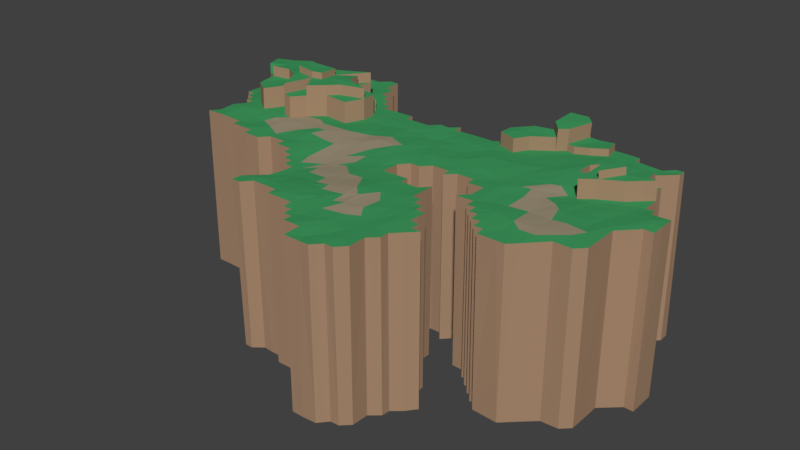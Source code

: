 # Source: island1.blend  (saved by Blender 2.79.0; exported with 4.5.12 LTS)
import bpy
from mathutils import Matrix  # noqa: F401  (used for matrix-valued properties, if any)

bpy.ops.wm.read_factory_settings(use_empty=True)
scene = bpy.context.scene
scene.name = 'Scene'

# ---- collections
col_collection_1 = bpy.data.collections.new('Collection 1'); scene.collection.children.link(col_collection_1)

# ---- materials (node trees are filled in below, after node groups)
mat_stone = bpy.data.materials.new('stone')
mat_stone.alpha_threshold = 0.0
mat_stone.use_transparent_shadow = False
mat_stone.diffuse_color = (0.3844, 0.244, 0.1528, 1.0)
mat_stone.roughness = 0.5
mat_stone.specular_intensity = 0.0
mat_grass = bpy.data.materials.new('grass')
mat_grass.alpha_threshold = 0.0
mat_grass.use_transparent_shadow = False
mat_grass.diffuse_color = (0.04993, 0.3185, 0.1117, 1.0)
mat_grass.roughness = 0.5
mat_grass.specular_intensity = 0.0
mat_path = bpy.data.materials.new('path')
mat_path.alpha_threshold = 0.0
mat_path.use_transparent_shadow = False
mat_path.diffuse_color = (0.3343, 0.2819, 0.1908, 1.0)
mat_path.roughness = 0.5
mat_path.specular_intensity = 0.0

# ---- material node trees

# ---- world
world_world = bpy.data.worlds.new('World'); scene.world = world_world
world_world.color = (0.05088, 0.05088, 0.05088)
world_world.use_sun_shadow = False
world_world.sun_shadow_jitter_overblur = 0.0
world_world.cycles.sampling_method = 'MANUAL'

# ---- meshes
me_plane_002 = bpy.data.meshes.new('Plane.002')
me_plane_002.from_pydata([(-0.6243, 0.3757, 0.001959), (0.6262, 0.6245, -0.001691), (-0.000302, -0.1253, -0.0009062), (-0.344, 0.1221, -0.002808), (0.123, 0.6202, 0.003427), (-0.2493, 0.657, -0.002354), (-0.6234, 0.219, 0.001868), (0.8775, 0.7479, -0.003119), (0.8764, 0.6286, -0.001831), (-0.2512, 0.1232, -0.00113), (0.4394, -0.02946, -0.004811), (0.1889, 0.1869, 0.0004799), (-0.2492, 0.6883, -0.000809), (-0.5008, 0.1868, -0.00108), (0.7494, 0.5639, -0.001265), (0.3124, 0.3124, -0.0005135), (0.5002, 0.8127, -0.0004682), (0.5012, -0.06199, -0.0008638), (0.9372, 0.4375, 0.0009763), (0.03133, 0.5607, 0.002199), (0.8114, 0.7526, -0.003818), (0.2482, 0.1857, 0.001841), (0.4378, 0.1876, 0.0002312), (0.3761, 0.06362, -0.003358), (0.1248, -0.1877, -0.0004779), (0.3119, -0.3112, 0.001179), (0.8748, 0.5309, 0.001061), (0.8143, 0.6832, -0.00382), (0.5626, 0.1251, 0.0003091), (0.813, 0.1237, -0.001843), (-0.6874, 0.6251, 0.0002557), (-0.6051, 0.1879, 0.0003857), (-0.1862, 0.6263, -0.001339), (0.3734, 0.6882, -0.002309), (-0.06076, -0.1263, -0.001205), (-0.1225, 0.5947, -0.00141), (-0.06314, 0.5619, 0.001657), (0.6246, 0.562, 0.001198), (0.4387, -0.1253, -0.001616), (-0.1245, 0.063, 0.001493), (0.7182, 0.7504, 0.001727), (0.4685, 0.219, -0.000418), (-0.4382, 0.7826, -0.001627), (-0.1534, -0.1534, 0.002834), (1.002, 0.3417, -0.002635), (0.4986, 0.1549, -0.001392), (0.5003, 0.8441, -0.0003497), (0.09518, 0.5903, 0.005052), (0.4039, -0.2487, 0.002623), (0.1568, -0.2495, 0.0005369), (0.2491, 0.1552, 0.002324), (-0.1568, 0.0933, -0.001253), (0.4079, 0.0329, -0.004963), (0.4074, 0.2824, 0.001159), (0.1561, -0.2189, -0.0005755), (0.3737, -0.2781, 0.002729), (0.3429, -0.2793, 0.002897), (0.9047, 0.5301, 0.0009401), (0.8775, 0.7838, -0.00254), (0.5305, 0.1555, -0.002371), (0.5309, 0.1246, -0.0003949), (0.875, 0.1245, -0.0002038), (-0.6241, 0.3447, 0.0009031), (0.1561, 0.2498, -0.000471), (0.469, 0.844, -0.0006081), (0.1234, 0.5921, 0.004889), (0.2216, 0.5936, -0.0001114), (-0.4079, 0.1233, -0.001678), (0.6285, 0.03469, 0.004038), (0.6554, 0.5309, 0.001767), (-0.1182, -0.09119, 0.00323), (1.002, 0.4386, -0.001387), (0.5943, 0.09431, 0.001679), (0.6568, 0.655, -0.001852), (0.1559, 0.1872, 0.001015), (0.0007131, -0.1555, 0.0007131), (-0.5005, 0.1557, -0.001398), (0.4058, 0.7502, -0.0001941), (0.9061, 0.2444, -0.0005539), (0.8131, 0.5631, -0.000175), (0.09381, -0.1562, 0.0001721), (0.3439, 0.09387, -0.0003622), (-0.3747, 0.7807, 0.0008629), (0.4708, -0.02915, -0.002099), (0.2186, -0.2502, -0.0003377), (-0.2821, 0.7491, 0.0008602), (0.5316, 0.7811, 0.0006764), (0.7167, 0.7786, 0.002328), (0.3766, 0.09537, -0.001622), (0.343, 0.1856, 0.0007102), (0.1249, -0.2188, -0.0004689), (0.9687, 0.3422, -0.001716), (-0.7204, 0.6579, -0.001677), (-0.719, 0.6247, -0.0002632), (-0.6242, 0.718, 0.0003269), (-0.6243, 0.281, 0.0006111), (-0.2174, 0.6576, -0.001319), (-0.2181, 0.6257, -0.002077), (0.3746, 0.7189, -0.0003849), (-0.0938, -0.1249, 0.0001857), (-0.126, -0.1538, 0.00216), (-0.6558, 0.3754, 0.0004056), (0.6267, 0.06421, 0.004361), (0.6265, 0.5938, -0.001517), (-0.122, 0.0342, 0.002954), (-0.1518, -0.1269, 0.003938), (-0.09166, 0.03318, 0.005684), (-0.1563, 0.06245, -5.406e-05), (0.05776, -0.1554, 0.001116), (0.405, -0.1872, 0.001922), (0.4377, -0.1563, -0.0001695), (0.7185, 0.532, -0.00103), (0.655, 0.5613, 0.001229), (0.7518, 0.654, -0.002321), (0.7189, 0.03169, 0.0003578), (-0.6873, 0.5254, 0.0002573), (-0.6885, 0.4066, -0.001315), (-0.6561, 0.4064, 0.0004492), (-0.4066, 0.1559, -0.0011), (-0.06357, 0.5927, 0.001069), (0.2501, 0.3128, 0.0003073), (0.0639, 0.5904, 0.002969), (0.1666, 0.5924, 0.001125), (0.3212, 0.6317, 0.001696), (0.4053, 0.8134, -0.001748), (0.469, 0.8762, -0.0009714), (-0.2815, 0.6879, -0.0008223), (-0.6554, 0.1879, 0.000618), (-0.593, 0.3445, 0.00226), (-0.5927, 0.3121, 0.001484), (-0.551, 0.7182, 0.0003494), (-0.6877, 0.6566, -0.0005543), (0.9061, 0.2815, 0.0002483), (0.7743, 0.08601, -0.0006314), (0.9063, 0.1555, -0.0006757), (0.9365, 0.4678, 0.0009876), (0.9052, 0.4677, 0.003388), (0.5635, 0.09472, 0.0009735), (0.2631, -0.3127, -0.0005779), (0.0948, -0.1865, 0.001048), (0.4692, 0.2822, 0.001678), (0.4068, 0.3131, 0.00143), (0.3123, 0.1537, 0.002897), (0.4396, 0.0334, -0.002146), (0.4095, 0.06572, -0.003224), (0.4993, 0.1864, -0.001743), (-0.5001, 0.719, -0.0004232), (-0.3424, 0.8092, 0.002893), (-0.312, 0.1549, -0.001904), (-0.2509, 0.1553, -0.001571), (-0.1889, 0.124, -0.003049), (0.5972, 0.7802, 0.001058), (0.5312, 0.8125, 3.768e-05), (-0.1891, 0.0921, -0.001647), (-0.3145, 0.8096, 0.002545), (-0.3135, 0.7493, 0.001738), (0.3437, 0.3127, 0.0003096), (0.3124, 0.2809, -0.0002408), (0.2189, -0.3125, 0.0001), (0.7826, 0.6842, -0.004854), (0.8425, 0.7842, -0.002587), (-0.6859, 0.5781, 0.001768), (-0.186, 0.5951, -0.002513), (0.188, 0.2801, -0.001651), (0.2184, 0.2807, -0.0002988), (0.2818, 0.5921, 0.002733), (0.5959, 0.06464, 0.002145), (0.4708, -0.0958, -0.002893), (0.4699, -0.06131, -0.003583), (-0.09136, -0.06349, 0.003495), (-0.08868, -0.01223, 0.004382), (-0.03537, -0.04197, 0.5965), (-0.009193, -0.002038, 0.5944), (-0.5016, 0.5641, 0.7111), (-0.01071, 0.4886, 0.6002), (0.7255, 0.7217, 0.5992), (0.7185, 0.7494, 0.598), (0.7717, 0.5008, 0.6906), (0.4995, 0.2511, 0.6015), (0.7383, 0.2334, 0.5988), (-0.4824, 0.2532, 0.5975), (-0.4447, 0.4353, 0.7174), (0.2569, 0.5292, 0.6013), (-0.6215, 0.5052, 0.7103), (-0.2792, 0.2468, 0.6019), (-0.2155, 0.25, 0.6068), (0.5296, 0.7795, 0.595), (-0.1572, -0.1572, 0.5999), (-0.09708, -0.09828, 0.6026), (1.002, 0.3417, 0.6011), (1.004, 0.3893, 0.6038), (0.3441, 0.3447, 0.5997), (0.3794, 0.3887, 0.6038), (0.002296, 0.3609, 0.6049), (0.5919, 0.09262, 0.6024), (-0.264, 0.496, 0.7135), (-0.1357, 0.5258, 0.5966), (-0.1207, 0.4784, 0.5954), (0.6276, 0.624, 0.6025), (-0.4032, 0.6099, 0.5989), (0.0902, 0.1011, 0.5987), (0.1402, 0.1058, 0.5991), (0.004181, 0.1377, 0.5918), (0.09821, -0.001237, 0.6013), (-0.6222, 0.5027, 0.5978), (0.09383, 0.5936, 0.5987), (0.1244, 0.6236, 0.598), (0.1556, 0.2503, 0.598), (0.2532, 0.3802, 0.6002), (0.07993, 0.3689, 0.6045), (-0.2443, 0.3418, 0.6039), (0.8594, 0.2269, 0.6019), (0.5859, 0.3598, 0.6028), (0.5944, 0.2273, 0.5994), (0.8438, 0.75, 0.593), (0.8708, 0.7517, 0.5953), (0.4083, -0.2513, 0.6014), (0.36, -0.2323, 0.6012), (-0.3117, 0.8136, 0.5999), (-0.1556, 0.09437, 0.5971), (-0.1079, 0.1269, 0.5931), (-0.1508, 0.2417, 0.6029), (-0.1045, 0.2428, 0.6), (-0.3943, 0.7344, 0.5991), (0.3782, 0.02176, 0.6027), (0.4078, 0.03281, 0.6037), (0.2506, 0.1569, 0.6001), (0.4641, 0.3633, 0.6007), (0.0933, -0.1569, 0.6005), (0.3752, -0.2818, 0.5995), (0.3437, -0.2811, 0.5988), (0.8751, 0.5313, 0.5992), (0.9057, 0.5309, 0.5991), (0.8716, 0.7778, 0.5956), (0.765, 0.4006, 0.5953), (0.8745, 0.1256, 0.598), (0.9694, 0.3758, 0.6056), (-0.6249, 0.3438, 0.5989), (-0.625, 0.375, 0.599), (-0.1365, 0.3513, 0.602), (-0.2788, 0.3623, 0.6033), (-0.5633, 0.4243, 0.7168), (-0.4059, 0.3183, 0.6032), (0.1339, 0.4956, 0.5955), (0.1278, 0.3704, 0.6008), (0.53, 0.6854, 0.6177), (0.1246, 0.5926, 0.597), (-0.0009352, -0.1258, 0.6009), (0.4634, 0.5994, 0.5965), (0.2812, 0.3997, 0.6005), (0.3611, 0.4704, 0.605), (-0.3737, 0.2154, 0.5993), (-0.4047, 0.1265, 0.5974), (-0.3448, 0.1276, 0.5961), (0.6579, 0.5321, 0.6015), (0.03675, -0.109, 0.6033), (0.211, 0.1125, 0.6011), (-0.09713, 0.08024, 0.5916), (-0.0296, 0.09056, 0.5895), (-0.06339, -0.02652, 0.5945), (1.003, 0.4403, 0.6018), (0.4042, 0.3834, 0.6032), (0.4491, 0.4517, 0.6043), (0.4102, -0.01528, 0.6031), (0.4407, 0.0, 0.6022), (-0.08877, 0.4711, 0.5961), (-0.05408, 0.5313, 0.6008), (0.6569, 0.6533, 0.6026), (0.7315, 0.6877, 0.6022), (0.1556, 0.1876, 0.5982), (0.1829, -0.001457, 0.6069), (0.6881, 0.4749, 0.598), (0.852, 0.3231, 0.5994), (0.8067, 0.2975, 0.601), (-0.657, 0.5292, 0.595), (-0.49, 0.7004, 0.6009), (-0.4978, 0.1584, 0.5968), (-0.4526, 0.4704, 0.714), (-0.3413, 0.4399, 0.7128), (0.5009, 0.6911, 0.593), (0.4051, 0.7505, 0.6007), (-0.2503, 0.656, 0.5981), (-0.2497, 0.6878, 0.5993), (-0.3167, 0.1862, 0.5974), (-0.2295, 0.2981, 0.6058), (-0.5709, 0.2346, 0.6001), (0.5454, 0.2178, 0.5995), (0.8385, 0.5854, 0.5963), (0.8126, 0.5622, 0.5986), (0.3171, -0.2246, 0.598), (0.2534, 0.05845, 0.6021), (0.2876, 0.01424, 0.6008), (-0.2246, 0.1857, 0.5997), (-0.06058, 0.2419, 0.5968), (0.6624, 0.1566, 0.6011), (-0.1764, 0.5211, 0.5961), (0.2186, 0.4998, 0.5987), (0.4991, 0.8115, 0.5967), (0.5252, 0.5197, 0.6013), (0.5604, 0.5733, 0.5998), (-0.3696, 0.5471, 0.7115), (0.05065, 0.03863, 0.5957), (0.04889, -0.003735, 0.5966), (0.003117, -0.04229, 0.5994), (0.4703, -0.02971, 0.6005), (-0.4328, 0.5367, 0.7142), (0.4509, 0.525, 0.6004), (0.5155, 0.6026, 0.5981), (0.01492, 0.2885, 0.5989), (-0.2373, 0.5345, 0.5966), (0.781, 0.2397, 0.6003), (0.659, 0.2389, 0.5968), (0.8135, 0.7463, 0.5939), (0.2484, -0.07485, 0.6045), (0.2193, -0.2502, 0.5991), (0.4672, 0.2194, 0.6013), (0.4351, 0.1862, 0.6008), (-0.3124, 0.7501, 0.5992), (0.5608, 0.645, 0.5968), (0.632, 0.6733, 0.6022), (0.6341, 0.7265, 0.5989), (0.5308, 0.6856, 0.5924), (0.5807, 0.6991, 0.5968), (-0.05965, 0.3167, 0.6003), (-0.06573, 0.4116, 0.5989), (-0.06122, 0.3734, 0.5992), (-0.1535, 0.1299, 0.5981), (-0.4575, 0.6673, 0.6003), (0.3777, 0.09646, 0.6017), (0.3458, 0.09513, 0.6029), (0.3124, 0.1566, 0.5992), (0.407, 0.2818, 0.598), (0.1749, -0.1886, 0.5967), (0.19, -0.1282, 0.5996), (0.1257, -0.2181, 0.5983), (0.1253, -0.1872, 0.5981), (0.3762, -0.03659, 0.6005), (0.3452, -0.09209, 0.5988), (0.2713, -0.1163, 0.6015), (0.8732, 0.5787, 0.5967), (0.8105, 0.6892, 0.597), (0.5957, 0.1657, 0.6039), (0.4992, 0.1864, 0.6011), (0.5612, 0.1237, 0.6029), (0.6936, 0.3262, 0.5985), (0.7134, 0.4071, 0.5922), (0.6532, 0.3072, 0.5983), (0.8365, 0.4673, 0.5987), (0.8125, 0.4375, 0.5959), (0.7983, 0.3364, 0.5996), (0.8126, 0.1247, 0.5994), (0.97, 0.3408, 0.6033), (0.9086, 0.2795, 0.6021), (-0.7206, 0.6231, 0.6009), (-0.6893, 0.6238, 0.6028), (-0.6245, 0.7174, 0.5979), (-0.6292, 0.663, 0.6002), (-0.5717, 0.2847, 0.6026), (-0.5923, 0.4004, 0.6025), (-0.5549, 0.3465, 0.6018), (-0.2033, 0.4016, 0.5973), (-0.3417, 0.3602, 0.5996), (-0.3765, 0.3132, 0.6009), (-0.3017, 0.3052, 0.6033), (-0.4406, 0.4018, 0.606), (-0.2196, 0.6241, 0.5964), (-0.1894, 0.6231, 0.5971), (-0.2633, 0.607, 0.7101), (-0.3417, 0.6254, 0.5995), (0.005842, 0.4014, 0.6025), (0.1297, 0.2789, 0.6013), (0.1689, 0.3415, 0.6008), (0.1853, 0.3684, 0.6011), (0.03467, 0.1492, 0.5928), (0.03809, 0.1863, 0.5939), (0.3744, 0.719, 0.5995), (0.3742, 0.6878, 0.6001), (-0.09224, -0.1272, 0.6025), (0.3807, 0.5584, 0.5987), (0.4095, 0.6085, 0.5979), (0.3292, 0.4302, 0.6045), (-0.1163, 0.5929, 0.5984), (-0.06175, 0.5635, 0.6002), (-0.4499, 0.1582, 0.597), (-0.4239, 0.5026, 0.713), (-0.5613, 0.6257, 0.5968), (-0.6209, 0.4442, 0.6006), (0.7016, 0.1237, 0.5999), (0.6239, 0.06209, 0.6001), (0.7322, 0.08671, 0.5978), (0.689, 0.03209, 0.5978), (0.6108, 0.4249, 0.6031), (0.5558, 0.3549, 0.6038), (0.6273, 0.5641, 0.6031), (0.3365, -0.1795, 0.5993), (0.1009, -0.0334, 0.5995), (0.1321, -0.07663, 0.6013), (0.04078, -0.0678, 0.6021), (0.07835, -0.1153, 0.6034), (0.1828, 0.03158, 0.6072), (-0.123, 0.03324, 0.597), (-0.1238, 0.06372, 0.5953), (-0.09172, 0.03328, 0.5929), (-0.03583, 0.1215, 0.5887), (-0.06268, 0.1665, 0.5914), (-0.0242, 0.1663, 0.5916), (-0.01701, 0.2005, 0.5944), (-0.155, 0.06377, 0.5977), (0.2166, -0.001827, 0.6055), (0.2499, 0.1868, 0.5995), (0.1851, -0.02775, 0.6054), (0.1555, -0.0712, 0.6018), (0.4073, -0.1879, 0.6005), (0.4381, -0.1565, 0.5995), (0.4378, -0.1245, 0.5992), (0.384, -0.119, 0.6), (0.7192, 0.5307, 0.5984), (0.6587, 0.565, 0.6015), (0.5055, 0.3211, 0.6026), (0.5914, 0.4535, 0.6036), (0.5199, 0.3932, 0.6025), (0.6408, 0.4381, 0.6014), (0.7427, 0.05816, 0.5965), (0.6694, 0.09506, 0.5982), (-0.6835, 0.522, 0.5947), (-0.6849, 0.4085, 0.5963), (-0.6552, 0.4072, 0.5962), (-0.6559, 0.4591, 0.5967), (-0.5582, 0.5803, 0.595), (-0.6857, 0.5625, 0.5972), (-0.6227, 0.5817, 0.5967), (-0.4987, 0.1894, 0.5951), (-0.4339, 0.2459, 0.5958), (-0.4539, 0.201, 0.5949), (0.3188, 0.5242, 0.6009), (0.3154, 0.3647, 0.5998), (0.4751, 0.663, 0.5947), (-0.02956, -0.09433, 0.6003), (0.03092, 0.5633, 0.6002), (0.1561, 0.5568, 0.598), (0.2003, 0.5939, 0.5989), (0.06124, 0.5507, 0.6007), (0.1192, 0.5434, 0.5976), (0.4122, 0.7274, 0.601), (0.4386, 0.7035, 0.5995), (0.3186, 0.6292, 0.5976), (0.405, 0.8129, 0.6), (0.4687, 0.8756, 0.5991), (0.03726, 0.24, 0.5968), (0.1026, 0.1565, 0.5969), (0.1215, 0.2111, 0.5981), (0.2441, 0.452, 0.5974), (0.06513, 0.3027, 0.6033), (0.09633, 0.298, 0.6026), (0.004425, 0.4865, 0.6003), (0.09074, 0.4816, 0.5977), (0.0608, 0.3461, 0.6048), (-0.2809, 0.6877, 0.5997), (-0.2639, 0.6044, 0.5976), (-0.3171, 0.4698, 0.7122), (-0.3427, 0.5089, 0.7092), (-0.4986, 0.4391, 0.714), (-0.4812, 0.5034, 0.7118), (-0.3659, 0.2723, 0.6019), (-0.5376, 0.4778, 0.7127), (-0.2878, 0.4035, 0.6009), (-0.1464, 0.4337, 0.5975), (-0.1736, 0.4677, 0.5974), (-0.5897, 0.1883, 0.5989), (-0.6523, 0.1895, 0.5962), (-0.5639, 0.4218, 0.6043), (-0.5944, 0.3431, 0.6011), (-0.5953, 0.3132, 0.6013), (-0.5622, 0.6706, 0.5973), (-0.5648, 0.7177, 0.5977), (-0.6883, 0.6576, 0.6011), (0.8963, 0.3008, 0.6032), (0.9653, 0.4054, 0.6057), (0.8336, 0.1849, 0.6022), (0.7575, 0.1228, 0.6015), (0.9062, 0.1565, 0.5983), (0.7509, 0.2858, 0.6001), (0.8461, 0.4393, 0.5977), (0.9373, 0.4685, 0.5988), (0.9384, 0.4391, 0.6014), (0.9059, 0.4684, 0.5979), (0.8878, 0.4215, 0.5996), (0.596, 0.3045, 0.6007), (0.547, 0.2924, 0.6), (0.6455, 0.3466, 0.598), (0.7177, 0.3025, 0.6), (0.7734, 0.5634, 0.5999), (0.7496, 0.5634, 0.5998), (0.2739, -0.3102, 0.5962), (0.2703, -0.2762, 0.5949), (0.2639, -0.1622, 0.6003), (0.2755, -0.2055, 0.5991), (0.3102, -0.09302, 0.5998), (0.4388, -0.03007, 0.6026), (0.1808, -0.2509, 0.5999), (0.2178, -0.1809, 0.5989), (0.4065, 0.3128, 0.5982), (0.2801, 0.08287, 0.6013), (0.3445, 0.1892, 0.5998), (0.4405, 0.03425, 0.602), (0.4091, 0.0653, 0.6018), (-0.3765, 0.6783, 0.598), (-0.4661, 0.6009, 0.5984), (-0.3444, 0.8142, 0.6005), (-0.313, 0.1574, 0.5973), (-0.2497, 0.157, 0.5983), (-0.2812, 0.1875, 0.5972), (-0.1875, 0.1248, 0.5994), (-0.184, 0.1995, 0.6019), (-0.1957, 0.2984, 0.6062), (-0.09659, 0.2886, 0.6004), (0.5286, 0.8098, 0.5963), (-0.05917, 0.2795, 0.5989), (0.3763, 0.06377, 0.6027), (0.3447, 0.003408, 0.6013), (0.3447, 0.3137, 0.5982), (0.2227, -0.0639, 0.6047), (0.1848, -0.07464, 0.602), (0.2823, -0.05231, 0.6025), (0.7722, 0.5622, 0.6918), (0.8046, 0.7137, 0.5952), (0.7812, 0.6876, 0.5988), (0.8456, 0.7768, 0.5951), (0.685, 0.4046, 0.5941), (0.7638, 0.4373, 0.5953), (0.7327, 0.1581, 0.6014), (0.8378, 0.2611, 0.6003), (-0.5026, 0.3119, 0.6019), (-0.4133, 0.2846, 0.6012), (-0.4397, 0.3176, 0.6038), (-0.2026, 0.5621, 0.5951), (-0.1884, 0.5929, 0.5969), (-0.2756, 0.5489, 0.5968), (0.1493, 0.4409, 0.5985), (0.1876, 0.2811, 0.5992), (0.2185, 0.2819, 0.5985), (0.2499, 0.3126, 0.5988), (0.4373, 0.7987, 0.6008), (0.3186, 0.579, 0.5995), (0.1938, 0.5539, 0.5999), (0.2624, 0.5572, 0.601), (0.4424, 0.4792, 0.6037), (-0.5022, 0.5615, 0.5986), (-0.5981, 0.4402, 0.6023), (0.5922, 0.06093, 0.6006), (0.5057, 0.4293, 0.6024), (0.5759, 0.5279, 0.6037), (0.4696, -0.09464, 0.6002), (0.4694, -0.06185, 0.6009), (0.05094, -0.02514, 0.5984), (0.08998, 0.04482, 0.5996), (-0.06422, 0.05027, 0.59), (-0.02526, 0.04312, 0.5916), (-0.2807, 0.7506, 0.5994), (-0.5007, 0.7199, 0.6007), (0.3125, 0.3122, 0.5995), (0.498, 0.1542, 0.601), (0.4986, 0.8423, 0.5975), (-0.0896, 0.0, 0.5948), (0.2808, 0.5936, 0.5994), (0.1557, -0.2505, 0.5995), (0.1566, -0.2184, 0.598), (0.312, -0.3113, 0.5979), (0.5302, 0.1552, 0.6023), (0.5288, 0.1225, 0.6014), (0.4688, 0.8438, 0.5991), (0.6246, 0.03082, 0.5994), (-0.6242, 0.2177, 0.5976), (0.8744, 0.6235, 0.598), (-0.2495, 0.1255, 0.5985), (0.625, 0.7803, 0.598), (0.6734, 0.7807, 0.5985), (-0.6253, 0.2814, 0.5992), (-0.22, 0.655, 0.5977), (-0.1238, -0.1591, 0.6015), (-0.6543, 0.3769, 0.5971), (-0.1563, -0.1233, 0.6002), (-0.001452, -0.1579, 0.6012), (0.7491, 0.6533, 0.6015), (0.718, 0.03307, 0.5974), (-0.405, 0.1567, 0.5976), (-0.06196, 0.5933, 0.5997), (0.06194, 0.5951, 0.6002), (0.5603, 0.09155, 0.6012), (0.09422, -0.187, 0.5985), (0.468, 0.2806, 0.6005), (-0.4382, 0.7828, 0.6004), (-0.376, 0.7824, 0.6007), (0.5709, 0.7778, 0.5949), (0.7171, 0.7796, 0.5973), (-0.1869, 0.09431, 0.5984), (0.3128, 0.2819, 0.5985), (0.2198, -0.3114, 0.5979), (0.502, -0.06167, 0.6004), (-0.09387, -0.06201, 0.5994), (-0.7211, 0.6586, 0.6013), (0.7188, 0.5304, 0.6637), (0.7726, 0.5017, 0.6641), (0.7731, 0.5631, 0.6652), (0.8156, 0.5041, 0.6656), (0.9054, 0.5305, 0.6644), (0.8381, 0.585, 0.6616), (0.8123, 0.5619, 0.6639), (0.8729, 0.5783, 0.662), (0.8747, 0.5309, 0.6645), (0.8361, 0.4669, 0.664), (0.7635, 0.4369, 0.6606), (0.7131, 0.4067, 0.6575), (0.8147, 0.5032, 0.6921), (0.7626, 0.4361, 0.6872), (0.382, 0.5574, 0.6476), (0.3766, 0.6419, 0.648), (0.3756, 0.6868, 0.6491), (0.4109, 0.6075, 0.6468), (0.4765, 0.662, 0.6437), (0.44, 0.7025, 0.6484), (0.3199, 0.578, 0.6484), (0.32, 0.6282, 0.6466), (0.5001, 0.6909, 0.6183), (0.5799, 0.6989, 0.6221), (0.5379, 0.7204, 0.6185), (0.5625, 0.749, 0.6188), (0.6333, 0.7263, 0.6242), (0.5288, 0.7793, 0.6203), (0.6242, 0.7801, 0.6233), (0.5701, 0.7776, 0.6201), (0.4448, 0.7015, 0.678), (0.5358, 0.7775, 0.6736), (0.4812, 0.6611, 0.6733), (0.507, 0.6891, 0.6715), (0.5052, 0.8095, 0.6753), (0.4434, 0.7967, 0.6794), (-0.5377, 0.477, 0.6759), (-0.3762, 0.4287, 0.7372), (-0.4988, 0.4383, 0.6772), (-0.5021, 0.3136, 0.6777), (-0.5544, 0.3482, 0.6776), (-0.3429, 0.5081, 0.6724), (-0.342, 0.5101, 0.7323), (-0.2642, 0.4952, 0.6767), (-0.1759, 0.5228, 0.6719), (-0.3405, 0.441, 0.7359), (-0.2368, 0.5362, 0.6723), (-0.2751, 0.5506, 0.6725), (-0.2028, 0.4033, 0.673), (-0.1731, 0.4694, 0.6731), (-0.2634, 0.6062, 0.6733), (-0.433, 0.5358, 0.6774), (-0.3697, 0.5463, 0.6747), (-0.3871, 0.4709, 0.7352), (-0.263, 0.6047, 0.6389), (-0.5634, 0.4235, 0.68), (-0.4027, 0.6116, 0.6747), (-0.6217, 0.5044, 0.6735), (-0.2017, 0.5623, 0.6364), (-0.2747, 0.5491, 0.6381), (-0.5017, 0.5632, 0.6743), (-0.3772, 0.4267, 0.6773), (-0.3412, 0.3619, 0.6753), (-0.376, 0.315, 0.6766), (-0.4401, 0.4035, 0.6817), (-0.3412, 0.6272, 0.6752), (-0.2583, 0.4394, 0.6755), (-0.2873, 0.4052, 0.6767), (-0.5976, 0.4419, 0.678), (-0.5577, 0.582, 0.6707), (-0.4656, 0.6026, 0.6742), (-0.5558, 0.5283, 0.6743), (-0.4054, 0.32, 0.6789), (-0.2363, 0.5348, 0.6379), (-0.377, 0.4275, 0.7141), (-0.341, 0.3628, 0.7121), (-0.4399, 0.4043, 0.7185), (-0.2582, 0.4402, 0.7123), (-0.2872, 0.406, 0.7134), (-0.1729, 0.4703, 0.7099), (-0.275, 0.5514, 0.7093), (-0.5975, 0.4427, 0.7148), (-0.5556, 0.5291, 0.711), (-0.2628, 0.4718, 0.7142), (-0.4052, 0.3209, 0.7157), (-0.4518, 0.4716, 0.7372), (-0.444, 0.4365, 0.7405), (-0.4231, 0.5037, 0.7361)], [], [(172, 302, 301), (172, 303, 302), (546, 262, 298), (278, 676, 679), (444, 436, 633, 631), (182, 296, 451), (180, 534, 532), (180, 532, 285), (179, 310, 481), (176, 175, 312), (290, 521, 291), (290, 408, 521), (406, 308, 517), (320, 576, 575), (198, 319, 318), (222, 515, 221), (193, 369, 325), (574, 513, 510), (574, 512, 513), (223, 218, 592), (224, 263, 225), (256, 290, 330), (192, 191, 261), (338, 500, 495), (338, 333, 500), (224, 336, 263), (224, 337, 336), (234, 345, 344), (232, 347, 482), (486, 272, 477), (354, 473, 356), (572, 357, 577), (210, 360, 465), (278, 679, 459), (461, 677, 181), (458, 578, 281), (458, 365, 578), (384, 300, 305), (450, 370, 453), (201, 449, 200), (243, 442, 455), (243, 439, 442), (188, 579, 377), (253, 283, 585), (507, 275, 428), (238, 426, 580), (204, 274, 427), (194, 388, 294), (420, 418, 392), (203, 395, 270), (247, 582, 255), (203, 270, 399), (188, 581, 187), (403, 404, 220), (403, 405, 404), (556, 258, 403), (401, 257, 407), (201, 256, 409), (396, 395, 398), (397, 255, 398), (270, 410, 408), (394, 496, 289), (390, 422, 389), (388, 571, 423), (275, 559, 473), (433, 383, 251), (431, 432, 180), (431, 433, 432), (435, 380, 249), (378, 379, 618, 615), (259, 188, 171), (377, 247, 437), (441, 438, 174), (441, 587, 438), (442, 439, 246), (454, 442, 441), (376, 443, 375), (376, 444, 443), (542, 570, 447), (453, 371, 244), (448, 453, 452), (209, 369, 193), (538, 243, 455), (452, 456, 308), (209, 193, 456), (300, 460, 367), (278, 459, 460), (675, 278, 646, 638), (181, 675, 638, 687), (459, 684, 195), (677, 685, 675), (277, 384, 462), (461, 277, 462), (283, 184, 363), (465, 361, 240), (277, 181, 687, 686), (684, 680, 195), (466, 265, 197), (466, 324, 265), (324, 174, 265), (467, 360, 466), (461, 462, 464), (469, 285, 572), (469, 468, 285), (468, 431, 285), (359, 470, 358), (356, 473, 355), (477, 476, 236), (480, 478, 235), (348, 234, 482), (344, 346, 311), (345, 528, 489), (343, 588, 194), (342, 568, 341), (567, 494, 493), (338, 495, 337), (336, 337, 415), (264, 263, 498), (336, 415, 263), (495, 499, 496), (495, 500, 499), (332, 566, 499), (331, 418, 420), (261, 191, 227), (261, 227, 550), (330, 502, 329), (518, 224, 505), (507, 199, 327), (275, 591, 559), (275, 592, 591), (292, 185, 511), (404, 406, 293), (513, 512, 221), (369, 454, 174), (185, 515, 514), (593, 186, 628, 630), (320, 575, 629, 627), (575, 593, 630, 629), (268, 319, 267), (268, 175, 319), (293, 517, 222), (308, 193, 517), (317, 218, 506), (291, 518, 329), (291, 519, 518), (560, 520, 191), (560, 596, 520), (291, 523, 519), (177, 614, 613), (312, 525, 214), (268, 583, 526), (312, 214, 527), (529, 345, 234), (524, 177, 613), (531, 310, 211), (429, 430, 354), (284, 514, 210), (514, 239, 210), (534, 533, 242), (532, 534, 364), (309, 535, 659, 674), (461, 464, 241), (372, 538, 371), (296, 243, 538), (443, 542, 280), (297, 562, 542), (296, 544, 243), (262, 546, 261), (305, 173, 462), (470, 548, 358), (464, 183, 682), (464, 683, 183), (551, 550, 419), (299, 551, 198), (598, 553, 552), (498, 415, 414), (302, 554, 203), (303, 437, 397), (301, 555, 200), (302, 203, 555), (259, 556, 563), (259, 557, 556), (259, 599, 188), (259, 563, 599), (188, 599, 581), (557, 258, 556), (563, 556, 402), (555, 399, 201), (555, 203, 399), (301, 302, 555), (200, 555, 201), (397, 437, 255), (437, 247, 255), (554, 303, 397), (203, 554, 395), (554, 397, 395), (552, 553, 414), (553, 498, 414), (551, 419, 393), (419, 421, 393), (198, 551, 393), (550, 420, 419), (194, 549, 388), (548, 204, 386), (358, 426, 238), (358, 548, 426), (548, 386, 426), (547, 507, 428), (459, 681, 460), (265, 196, 197), (265, 266, 196), (266, 382, 196), (546, 306, 250), (261, 546, 250), (261, 250, 192), (306, 307, 248), (306, 378, 250), (306, 248, 378), (187, 579, 188), (545, 440, 544), (545, 564, 440), (243, 544, 439), (445, 543, 621, 622), (564, 543, 445), (564, 545, 543), (542, 562, 570), (280, 542, 446), (269, 207, 450), (541, 372, 371), (541, 435, 372), (435, 208, 372), (539, 541, 371), (539, 540, 541), (207, 370, 450), (207, 539, 370), (539, 371, 370), (371, 538, 244), (678, 680, 684), (535, 536, 366), (458, 535, 365), (535, 366, 365), (534, 242, 364), (459, 679, 678), (533, 463, 362), (533, 432, 463), (242, 533, 362), (459, 678, 684), (210, 239, 360), (532, 359, 357), (460, 384, 688, 643), (357, 285, 532), (285, 357, 572), (531, 476, 272), (531, 211, 476), (272, 273, 531), (530, 479, 478), (211, 530, 478), (211, 310, 530), (529, 234, 348), (347, 529, 348), (345, 529, 611, 612), (342, 561, 568), (286, 342, 213), (527, 214, 233), (214, 215, 233), (525, 526, 340), (525, 268, 526), (214, 340, 215), (214, 525, 340), (232, 231, 609, 605), (288, 491, 603, 607), (231, 339, 608, 609), (287, 339, 573), (216, 217, 229), (523, 338, 497), (523, 313, 338), (519, 523, 497), (519, 337, 224), (519, 497, 337), (522, 411, 333), (521, 522, 333), (313, 333, 338), (313, 521, 333), (519, 224, 518), (329, 518, 328), (218, 223, 506), (368, 506, 199), (595, 326, 512), (595, 219, 326), (219, 220, 326), (517, 193, 323), (222, 517, 515), (517, 323, 515), (319, 175, 320), (175, 576, 320), (267, 319, 198), (186, 516, 297), (298, 299, 307), (299, 318, 307), (318, 320, 322), (307, 321, 248), (307, 318, 321), (318, 322, 321), (322, 320, 627, 624), (321, 322, 624, 245), (515, 239, 514), (185, 284, 184), (185, 514, 284), (323, 193, 325), (239, 515, 325), (515, 323, 325), (239, 325, 324), (324, 325, 174), (325, 369, 174), (513, 221, 185), (185, 292, 513), (221, 512, 326), (221, 326, 222), (293, 406, 517), (222, 404, 293), (511, 184, 283), (511, 185, 184), (509, 511, 283), (509, 510, 511), (510, 292, 511), (253, 509, 283), (461, 181, 277), (181, 677, 675), (384, 277, 686, 688), (506, 223, 327), (327, 199, 506), (327, 223, 275), (327, 275, 507), (315, 316, 178), (316, 342, 178), (505, 224, 225), (590, 315, 178), (226, 256, 330), (503, 330, 329), (502, 290, 291), (329, 502, 291), (227, 420, 550), (262, 261, 550), (227, 501, 331), (227, 191, 501), (191, 520, 501), (227, 331, 420), (590, 178, 418), (418, 331, 590), (499, 566, 565), (500, 332, 499), (496, 314, 494), (496, 499, 314), (411, 228, 335), (332, 411, 335), (332, 333, 411), (566, 332, 334), (332, 335, 334), (263, 415, 498), (337, 497, 338), (495, 496, 394), (337, 394, 415), (337, 495, 394), (229, 217, 230), (311, 341, 294), (311, 294, 179), (341, 569, 343), (341, 568, 569), (294, 341, 194), (341, 343, 194), (490, 344, 311), (481, 490, 179), (490, 311, 179), (528, 212, 489), (346, 344, 489), (344, 345, 489), (311, 346, 213), (487, 488, 286), (346, 487, 213), (487, 286, 213), (483, 486, 484), (483, 485, 486), (482, 234, 349), (486, 482, 349), (349, 481, 273), (349, 272, 486), (349, 273, 272), (478, 479, 350), (478, 350, 235), (477, 190, 260), (477, 236, 190), (484, 477, 260), (476, 211, 352), (236, 476, 352), (236, 351, 190), (236, 352, 351), (351, 189, 190), (475, 354, 356), (475, 356, 355), (355, 473, 474), (471, 472, 359), (472, 357, 359), (237, 358, 238), (237, 471, 358), (471, 359, 358), (278, 460, 643, 646), (384, 305, 462), (431, 180, 285), (467, 196, 295), (467, 197, 196), (384, 460, 300), (675, 676, 278), (360, 239, 466), (467, 466, 197), (265, 174, 266), (240, 210, 465), (361, 463, 363), (361, 362, 463), (361, 363, 240), (363, 184, 284), (240, 363, 210), (363, 284, 210), (462, 173, 464), (428, 204, 658, 670), (548, 470, 656, 669), (467, 295, 645, 650), (360, 467, 650, 649), (532, 364, 665, 640), (465, 360, 649, 668), (204, 548, 669, 658), (359, 532, 640, 641), (537, 458, 651, 648), (457, 558, 368), (456, 193, 308), (369, 209, 455), (209, 538, 455), (369, 455, 454), (453, 209, 452), (453, 244, 209), (448, 308, 406), (448, 452, 308), (557, 373, 258), (373, 202, 258), (301, 200, 557), (200, 373, 557), (450, 453, 374), (373, 450, 374), (373, 449, 450), (449, 269, 450), (448, 406, 405), (374, 448, 405), (373, 374, 202), (374, 405, 202), (446, 542, 447), (376, 445, 622, 617), (375, 443, 280), (442, 205, 441), (442, 246, 205), (246, 206, 205), (454, 441, 174), (246, 439, 440), (439, 544, 440), (438, 382, 174), (171, 437, 303), (171, 188, 437), (188, 377, 437), (171, 303, 172), (436, 444, 620, 619), (434, 378, 543), (434, 543, 182), (378, 248, 379), (444, 376, 617, 620), (279, 186, 632, 634), (542, 444, 631, 636), (379, 436, 619, 618), (249, 208, 435), (560, 435, 541), (434, 182, 451), (249, 434, 451), (249, 380, 434), (249, 451, 208), (535, 381, 536), (295, 196, 535), (196, 381, 535), (507, 547, 661, 671), (295, 535, 309), (381, 382, 586), (433, 251, 432), (251, 463, 432), (252, 253, 585), (251, 383, 585), (251, 283, 463), (424, 430, 429), (424, 274, 430), (430, 428, 385), (430, 385, 354), (473, 559, 474), (385, 473, 354), (386, 204, 427), (425, 426, 427), (426, 386, 427), (387, 479, 530), (294, 530, 179), (423, 571, 390), (387, 389, 479), (387, 423, 389), (423, 390, 389), (422, 390, 584), (421, 212, 528), (271, 421, 528), (271, 528, 416), (391, 420, 392), (391, 419, 420), (421, 391, 212), (391, 392, 212), (418, 178, 488), (392, 418, 488), (392, 488, 212), (268, 267, 583), (417, 393, 254), (393, 421, 254), (416, 491, 492), (339, 287, 606, 608), (254, 271, 416), (412, 415, 394), (412, 413, 415), (413, 414, 415), (216, 412, 217), (412, 394, 217), (289, 496, 494), (217, 394, 289), (396, 228, 411), (410, 411, 522), (410, 396, 411), (410, 522, 408), (395, 397, 398), (396, 398, 228), (398, 582, 228), (409, 256, 226), (256, 201, 399), (399, 408, 290), (399, 270, 408), (256, 399, 290), (407, 257, 219), (257, 220, 219), (258, 202, 403), (257, 556, 403), (257, 403, 220), (404, 405, 406), (403, 202, 405), (400, 257, 401), (400, 402, 257), (402, 556, 257), (449, 409, 269), (449, 201, 409), (255, 582, 398), (270, 395, 410), (395, 396, 410), (421, 419, 391), (254, 421, 271), (294, 423, 387), (294, 388, 423), (294, 387, 530), (427, 424, 425), (427, 274, 424), (428, 473, 385), (428, 275, 473), (204, 428, 430), (368, 199, 657, 666), (204, 430, 274), (585, 283, 251), (276, 433, 431), (276, 383, 433), (196, 382, 381), (250, 434, 380), (191, 380, 435), (191, 192, 380), (192, 250, 380), (191, 435, 560), (248, 436, 379), (248, 321, 436), (321, 279, 436), (250, 378, 434), (219, 51, 107, 407), (205, 587, 441), (455, 442, 454), (543, 378, 615, 621), (453, 448, 374), (200, 449, 373), (372, 208, 451), (370, 371, 453), (244, 538, 209), (209, 456, 452), (458, 457, 368), (458, 281, 457), (281, 282, 457), (361, 465, 668, 663), (547, 428, 670, 661), (463, 283, 363), (458, 368, 666, 651), (295, 309, 647, 645), (239, 324, 466), (470, 359, 641, 656), (242, 362, 664, 673), (362, 361, 663, 664), (577, 357, 472), (600, 353, 475), (353, 354, 475), (477, 272, 476), (486, 477, 484), (479, 422, 350), (479, 389, 422), (211, 478, 480), (211, 480, 352), (234, 481, 349), (347, 348, 482), (232, 482, 485), (482, 486, 485), (489, 487, 346), (489, 212, 487), (212, 488, 487), (234, 490, 481), (234, 344, 490), (213, 342, 341), (213, 341, 311), (230, 494, 567), (230, 217, 494), (217, 289, 494), (228, 589, 335), (500, 333, 332), (330, 290, 502), (225, 263, 504), (263, 264, 504), (592, 218, 508), (223, 592, 275), (326, 220, 222), (220, 404, 222), (510, 513, 292), (221, 515, 185), (279, 321, 245, 623), (319, 320, 318), (198, 318, 299), (186, 279, 623, 628), (176, 594, 576), (176, 576, 175), (558, 506, 368), (558, 317, 506), (408, 522, 521), (291, 521, 523), (521, 313, 523), (494, 597, 493), (494, 314, 597), (416, 345, 612, 601), (491, 416, 601, 603), (312, 175, 525), (175, 268, 525), (488, 178, 286), (178, 342, 286), (347, 232, 605, 610), (287, 288, 607, 606), (416, 528, 345), (529, 347, 610, 611), (179, 530, 310), (481, 310, 273), (310, 531, 273), (534, 180, 533), (180, 432, 533), (458, 537, 660, 655), (309, 537, 648, 647), (199, 507, 671, 657), (451, 538, 372), (451, 296, 538), (444, 542, 443), (297, 542, 636, 635), (182, 543, 545), (296, 182, 544), (182, 545, 544), (546, 298, 306), (298, 307, 306), (174, 382, 266), (364, 242, 673, 665), (298, 550, 551), (298, 262, 550), (298, 551, 299), (304, 498, 553), (302, 303, 554), (172, 557, 259), (172, 301, 557), (171, 172, 259), (132, 352, 78), (131, 475, 94), (19, 382, 438), (40, 312, 20), (130, 355, 474), (11, 269, 409), (94, 355, 130), (84, 314, 499), (78, 352, 134), (89, 503, 329), (151, 593, 575), (35, 381, 586), (71, 260, 190), (8, 573, 339), (105, 581, 70), (26, 339, 231), (85, 558, 126), (77, 446, 124), (113, 583, 267), (145, 316, 22), (50, 226, 142), (161, 429, 354), (158, 597, 314), (74, 269, 11), (108, 582, 75), (65, 246, 122), (91, 351, 352), (13, 431, 468), (66, 440, 564), (145, 342, 316), (140, 331, 53), (34, 247, 377), (42, 591, 592), (31, 469, 127), (169, 599, 170), (2, 247, 34), (68, 390, 571), (86, 186, 593), (76, 383, 276), (114, 584, 390), (146, 559, 42), (71, 190, 44), (79, 491, 288), (340, 526, 159, 27), (493, 138, 25, 567), (505, 225, 52, 144), (37, 103, 393), (94, 475, 355), (235, 61, 134, 480), (9, 512, 574), (553, 168, 83, 304), (536, 381, 35, 162), (483, 484, 18, 135), (41, 315, 590), (549, 194, 72, 166), (316, 315, 41, 22), (156, 141, 520), (267, 198, 1, 73), (142, 226, 330), (401, 39, 104, 400), (10, 264, 498), (558, 85, 155, 317), (568, 59, 60, 569), (377, 579, 100, 99), (335, 589, 139, 24), (472, 471, 128, 129), (575, 576, 87, 151), (503, 89, 142, 330), (229, 55, 48, 216), (247, 2, 75, 582), (119, 35, 586), (587, 205, 47, 121), (237, 62, 128, 471), (594, 176, 40, 87), (30, 161, 354), (447, 570, 64, 125), (447, 125, 124, 446), (401, 407, 107, 39), (588, 137, 72, 194), (9, 150, 512), (312, 527, 160, 20), (232, 485, 136, 57), (81, 89, 329), (7, 215, 340), (567, 25, 56, 230), (187, 581, 105, 43), (416, 492, 14, 111), (492, 491, 79, 14), (569, 60, 28, 343), (21, 11, 409), (518, 23, 88, 328), (402, 400, 104, 106), (469, 572, 6, 127), (252, 585, 118, 67), (375, 280, 77, 98), (536, 162, 32, 366), (417, 254, 69, 112), (126, 558, 457), (383, 76, 118, 585), (596, 157, 156, 520), (335, 24, 90, 334), (331, 501, 141, 53), (422, 584, 114, 133), (26, 8, 339), (577, 95, 6, 572), (416, 111, 69, 254), (132, 91, 352), (27, 7, 340), (431, 13, 76, 276), (414, 413, 110, 38), (573, 8, 79, 287), (66, 122, 440), (417, 112, 37, 393), (140, 41, 590), (122, 246, 440), (328, 88, 81, 329), (413, 412, 109, 110), (425, 424, 115, 116), (282, 12, 126, 457), (215, 7, 58, 233), (140, 590, 331), (438, 587, 121, 19), (510, 149, 9, 574), (412, 216, 48, 109), (281, 5, 12, 282), (141, 501, 520), (350, 29, 61, 235), (84, 158, 314), (483, 135, 136, 485), (187, 43, 100, 579), (566, 54, 49, 565), (353, 93, 30, 354), (73, 113, 267), (589, 228, 80, 139), (264, 10, 143, 504), (342, 145, 45, 561), (505, 144, 23, 518), (219, 595, 153, 51), (79, 288, 287), (540, 164, 120, 541), (237, 238, 0, 62), (297, 16, 46, 562), (31, 468, 469), (365, 97, 96, 578), (281, 578, 96, 5), (68, 114, 390), (474, 559, 146, 130), (566, 334, 90, 54), (445, 123, 165, 564), (218, 154, 147, 508), (365, 366, 32, 97), (424, 429, 161, 115), (165, 66, 564), (562, 46, 64, 570), (225, 504, 143, 52), (552, 167, 17, 598), (509, 148, 149, 510), (553, 598, 17, 168), (426, 117, 101, 580), (498, 304, 83, 10), (44, 190, 189), (253, 3, 148, 509), (425, 116, 117, 426), (134, 352, 480), (77, 280, 446), (120, 15, 560), (350, 422, 133, 29), (228, 582, 108, 80), (42, 559, 591), (207, 269, 74, 63), (580, 101, 0, 238), (31, 13, 468), (87, 576, 594), (19, 36, 382), (376, 375, 98, 33), (512, 150, 153, 595), (586, 382, 36, 119), (592, 508, 147, 82), (317, 155, 154, 218), (186, 86, 152, 516), (571, 388, 102, 68), (549, 166, 102, 388), (99, 34, 377), (170, 599, 563), (151, 86, 593), (206, 246, 65, 4), (198, 393, 103, 1), (539, 163, 164, 540), (82, 42, 592), (599, 169, 70, 581), (40, 176, 312), (596, 560, 15, 157), (561, 45, 59, 568), (539, 207, 63, 163), (230, 56, 55, 229), (120, 560, 541), (552, 414, 38, 167), (577, 472, 129, 95), (253, 252, 67, 3), (260, 71, 18, 484), (588, 343, 28, 137), (297, 516, 152, 16), (402, 106, 170, 563), (206, 4, 47, 205), (493, 597, 158, 138), (527, 233, 58, 160), (499, 565, 49, 84), (409, 226, 50, 21), (189, 351, 91, 44), (231, 232, 57, 26), (600, 475, 131, 92), (445, 376, 33, 123), (600, 92, 93, 353), (526, 583, 113, 159), (607, 604, 606), (604, 611, 610), (604, 610, 605), (604, 609, 608), (604, 605, 609), (606, 604, 608), (601, 602, 603), (603, 604, 607), (604, 603, 524, 613), (602, 612, 611), (602, 601, 612), (602, 611, 614, 177), (603, 602, 177, 524), (611, 604, 613, 614), (618, 619, 616), (621, 616, 622), (622, 616, 617), (615, 616, 621), (615, 618, 616), (616, 619, 620), (616, 620, 617), (627, 629, 626), (627, 626, 624), (624, 625, 245), (626, 628, 625), (626, 630, 628), (625, 628, 623), (245, 625, 623), (624, 626, 625), (626, 629, 630), (632, 635, 631), (633, 634, 631), (634, 632, 631), (631, 635, 636), (436, 279, 634, 633), (186, 297, 635, 632), (662, 664, 663), (653, 666, 657), (653, 657, 652), (638, 646, 654), (687, 638, 654), (687, 654, 686), (686, 654, 688), (654, 643, 688), (654, 646, 643), (535, 458, 655, 659), (537, 309, 674, 660), (674, 659, 660), (660, 659, 655), (656, 637, 669), (662, 663, 676, 675), (672, 661, 670), (648, 651, 642), (640, 665, 639), (673, 664, 662), (640, 639, 641), (652, 671, 661), (652, 657, 671), (665, 673, 685, 677), (663, 668, 679, 676), (650, 644, 195, 680), (669, 637, 464, 682), (650, 645, 644), (637, 656, 241, 464), (658, 669, 682, 183), (648, 642, 460, 681), (652, 661, 173, 305), (644, 648, 681, 195), (672, 658, 183, 683), (656, 639, 461, 241), (651, 653, 300, 367), (666, 653, 651), (661, 672, 683, 173), (644, 645, 647), (658, 672, 670), (639, 665, 677, 461), (653, 652, 305, 300), (667, 650, 680, 678), (673, 662, 675, 685), (668, 649, 667), (649, 650, 667), (641, 639, 656), (642, 651, 367, 460), (644, 647, 648), (668, 667, 678, 679), (195, 681, 459), (464, 173, 683), (70, 169, 170, 106, 104, 39, 107, 51, 153, 150, 9, 149, 148, 3, 67, 118, 76, 13, 31, 127, 6, 95, 129, 128, 62, 0, 101, 117, 116, 115, 161, 30, 93, 92, 131, 94, 130, 146, 42, 82, 147, 154, 155, 85, 126, 12, 5, 96, 97, 32, 162, 35, 119, 36, 19, 121, 47, 4, 65, 122, 66, 165, 123, 33, 98, 77, 124, 125, 64, 46, 16, 152, 86, 151, 87, 40, 20, 160, 58, 7, 27, 159, 113, 73, 1, 103, 37, 112, 69, 111, 14, 79, 8, 26, 57, 136, 135, 18, 71, 44, 91, 132, 78, 134, 61, 29, 133, 114, 68, 102, 166, 72, 137, 28, 60, 59, 45, 145, 22, 41, 140, 53, 141, 156, 157, 15, 120, 164, 163, 63, 74, 11, 21, 50, 142, 89, 81, 88, 23, 144, 52, 143, 10, 83, 168, 17, 167, 38, 110, 109, 48, 55, 56, 25, 138, 158, 84, 49, 54, 90, 24, 139, 80, 108, 75, 2, 34, 99, 100, 43, 105)])
me_plane_002.polygons.foreach_set('material_index', [1, 1, 1, 1, 0, 1, 1, 1, 1, 1, 2, 2, 2, 1, 1, 2, 2, 1, 1, 1, 1, 1, 1, 1, 1, 1, 1, 1, 1, 1, 1, 1, 1, 1, 1, 1, 1, 1, 1, 1, 1, 1, 1, 1, 1, 1, 1, 1, 1, 2, 1, 2, 1, 2, 2, 2, 1, 1, 1, 1, 2, 1, 1, 1, 1, 1, 1, 1, 1, 0, 1, 1, 1, 1, 1, 1, 1, 1, 1, 1, 1, 2, 1, 1, 2, 1, 1, 0, 0, 1, 1, 1, 1, 2, 1, 0, 1, 1, 1, 1, 1, 1, 1, 1, 1, 1, 1, 1, 1, 1, 2, 1, 1, 1, 1, 1, 1, 1, 1, 1, 1, 1, 1, 1, 1, 1, 1, 1, 1, 1, 1, 2, 1, 1, 2, 0, 0, 0, 1, 1, 2, 2, 1, 1, 1, 1, 1, 1, 1, 1, 1, 1, 1, 1, 1, 1, 2, 2, 1, 1, 0, 1, 1, 1, 1, 1, 1, 1, 1, 1, 1, 1, 1, 1, 1, 1, 1, 1, 2, 2, 1, 1, 1, 1, 1, 1, 1, 2, 2, 2, 2, 1, 1, 1, 1, 1, 1, 1, 1, 1, 1, 1, 1, 1, 1, 1, 1, 1, 1, 1, 1, 1, 1, 1, 1, 1, 1, 1, 1, 1, 1, 1, 0, 1, 1, 1, 1, 1, 1, 1, 1, 1, 1, 1, 1, 1, 1, 1, 1, 1, 1, 1, 1, 2, 2, 1, 1, 1, 1, 0, 1, 1, 1, 1, 1, 2, 2, 2, 1, 1, 0, 1, 1, 1, 1, 1, 1, 1, 1, 0, 0, 0, 1, 1, 2, 2, 1, 1, 1, 1, 1, 2, 2, 1, 1, 1, 1, 1, 1, 1, 2, 2, 2, 1, 1, 1, 1, 1, 1, 1, 1, 1, 1, 0, 0, 2, 1, 1, 2, 2, 2, 1, 1, 1, 1, 1, 1, 1, 2, 2, 1, 1, 1, 1, 1, 1, 1, 1, 0, 1, 1, 1, 1, 1, 1, 1, 1, 1, 1, 1, 1, 1, 1, 1, 1, 1, 1, 1, 1, 1, 1, 1, 1, 1, 1, 1, 1, 1, 1, 1, 1, 1, 1, 1, 1, 2, 1, 1, 1, 1, 2, 1, 2, 2, 2, 1, 2, 1, 2, 1, 1, 1, 1, 1, 1, 1, 1, 1, 1, 1, 1, 1, 1, 1, 1, 1, 1, 1, 1, 1, 1, 1, 1, 1, 1, 0, 1, 1, 1, 1, 1, 1, 1, 1, 1, 1, 2, 2, 2, 2, 2, 2, 1, 0, 0, 0, 0, 0, 0, 0, 0, 0, 1, 2, 1, 1, 1, 1, 1, 1, 1, 2, 2, 2, 2, 1, 1, 1, 1, 2, 2, 1, 2, 1, 0, 1, 1, 1, 1, 1, 1, 1, 1, 1, 1, 1, 1, 1, 1, 1, 1, 0, 0, 0, 0, 1, 1, 1, 1, 1, 1, 1, 1, 1, 0, 1, 1, 1, 2, 1, 1, 2, 1, 1, 1, 1, 1, 1, 1, 1, 1, 2, 2, 1, 1, 1, 1, 1, 2, 1, 1, 1, 1, 2, 2, 1, 1, 1, 1, 1, 1, 1, 0, 1, 1, 1, 1, 1, 1, 1, 1, 1, 1, 1, 2, 1, 1, 1, 1, 1, 1, 2, 1, 1, 1, 2, 1, 2, 2, 2, 1, 1, 1, 1, 1, 1, 2, 1, 1, 1, 1, 1, 2, 1, 1, 1, 1, 1, 0, 1, 1, 1, 1, 1, 1, 1, 1, 1, 1, 1, 1, 1, 1, 0, 1, 1, 0, 1, 1, 1, 1, 1, 1, 1, 1, 1, 0, 0, 2, 0, 0, 1, 0, 0, 0, 1, 1, 1, 1, 1, 1, 1, 1, 1, 1, 1, 1, 1, 2, 2, 1, 1, 1, 1, 1, 1, 1, 1, 1, 1, 1, 1, 1, 1, 1, 1, 2, 1, 2, 0, 1, 1, 1, 1, 1, 1, 1, 2, 2, 2, 1, 1, 0, 0, 1, 1, 1, 1, 0, 0, 1, 0, 2, 1, 1, 1, 1, 1, 0, 0, 1, 1, 1, 0, 1, 1, 1, 1, 1, 1, 0, 1, 1, 1, 1, 1, 1, 1, 1, 0, 0, 0, 0, 0, 0, 0, 0, 0, 0, 0, 0, 0, 0, 0, 0, 0, 0, 0, 0, 0, 0, 0, 0, 0, 0, 0, 0, 0, 0, 0, 0, 0, 0, 0, 0, 0, 0, 0, 0, 0, 0, 0, 0, 0, 0, 0, 0, 0, 0, 0, 0, 0, 0, 0, 0, 0, 0, 0, 0, 0, 0, 0, 0, 0, 0, 0, 0, 0, 0, 0, 0, 0, 0, 0, 0, 0, 0, 0, 0, 0, 0, 0, 0, 0, 0, 0, 0, 0, 0, 0, 0, 0, 0, 0, 0, 0, 0, 0, 0, 0, 0, 0, 0, 0, 0, 0, 0, 0, 0, 0, 0, 0, 0, 0, 0, 0, 0, 0, 0, 0, 0, 0, 0, 0, 0, 0, 0, 0, 0, 0, 0, 0, 0, 0, 0, 0, 0, 0, 0, 0, 0, 0, 0, 0, 0, 0, 0, 0, 0, 0, 0, 0, 0, 0, 0, 0, 0, 0, 0, 0, 0, 0, 0, 0, 0, 0, 0, 0, 0, 0, 0, 0, 0, 0, 0, 0, 0, 0, 0, 0, 0, 0, 0, 0, 0, 0, 0, 0, 0, 0, 0, 0, 0, 0, 0, 0, 0, 0, 0, 0, 0, 0, 0, 0, 0, 0, 0, 0, 0, 0, 0, 0, 0, 1, 1, 1, 1, 1, 1, 1, 1, 0, 1, 1, 0, 0, 0, 1, 1, 1, 1, 1, 1, 1, 1, 1, 1, 1, 1, 1, 1, 1, 1, 1, 1, 1, 1, 0, 0, 1, 1, 1, 1, 1, 1, 1, 1, 1, 0, 1, 1, 1, 1, 0, 1, 1, 1, 1, 1, 1, 1, 0, 0, 0, 1, 1, 0, 0, 0, 0, 0, 0, 0, 0, 1, 0, 1, 1, 0, 0, 0, 0, 1, 1, 1, 0, 1, 0, 1, 1, 0])
me_plane_002.materials.append(mat_stone)
me_plane_002.materials.append(mat_grass)
me_plane_002.materials.append(mat_path)
me_plane_002.use_remesh_preserve_volume = False
me_plane_002.use_remesh_preserve_attributes = False
me_plane_002.use_mirror_vertex_groups = False
me_plane_002.update()

# ---- objects
ob_plane = bpy.data.objects.new('Plane', me_plane_002)

# ---- transforms, parenting, visibility, modifiers, constraints
ob_plane.location = (0.0, 0.0, 0.0)
ob_plane.scale = (10.0, 10.0, 10.0)
ob_plane.lineart.crease_threshold = 0.0

# ---- collection membership
col_collection_1.objects.link(ob_plane)

# ---- scene / render settings (as saved in the file)
scene.frame_start = 1; scene.frame_end = 250; scene.frame_set(1)
scene.render.engine = 'BLENDER_EEVEE_NEXT'
scene.render.resolution_percentage = 50
scene.render.dither_intensity = 0.0
scene.cycles.use_denoising = False
scene.cycles.samples = 128
scene.cycles.sampling_pattern = 'TABULATED_SOBOL'
scene.cycles.use_adaptive_sampling = False
scene.cycles.use_light_tree = False
scene.cycles.blur_glossy = 0.0
scene.cycles.sample_clamp_indirect = 0.0
scene.view_settings.view_transform = 'Standard'
bpy.context.view_layer.update()

# ---- added for rendering (the .blend has no active camera and no usable light): camera, sun
cam_auto = bpy.data.cameras.new('AutoCamera')
cam_auto.lens = 50.0
cam_auto.sensor_width = 36.0
cam_auto.clip_end = 1000.0
ob_auto_camera = bpy.data.objects.new('AutoCamera', cam_auto)
scene.collection.objects.link(ob_auto_camera)
ob_auto_camera.location = (21.9955, -21.8761, 20.1404)
ob_auto_camera.rotation_euler = (1.09748, -7.21219e-08, 0.694738)
scene.camera = ob_auto_camera
light_auto_sun = bpy.data.lights.new('AutoSun', 'SUN')
light_auto_sun.energy = 3.0
light_auto_sun.angle = 0.0523599
ob_auto_sun = bpy.data.objects.new('AutoSun', light_auto_sun)
scene.collection.objects.link(ob_auto_sun)
ob_auto_sun.rotation_euler = (0.872665, 0.174533, 0.523599)
bpy.context.view_layer.update()
